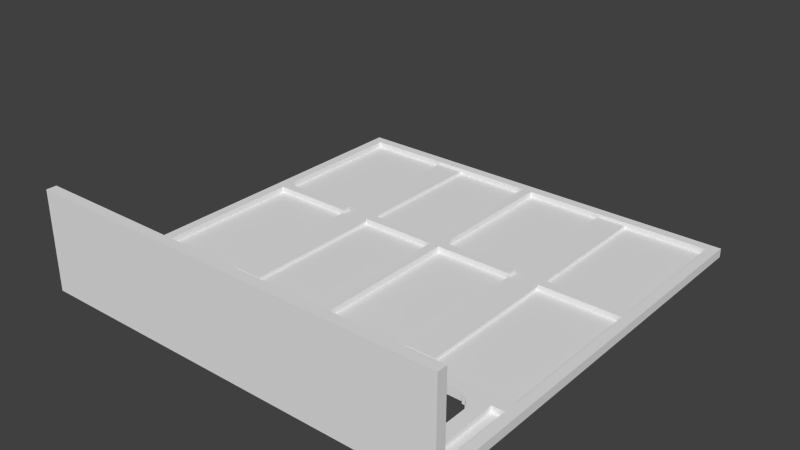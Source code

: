 # Source: battery-door.blend  (saved by Blender 2.72.0; exported with 4.5.12 LTS)
import bpy
from mathutils import Matrix  # noqa: F401  (used for matrix-valued properties, if any)

bpy.ops.wm.read_factory_settings(use_empty=True)
scene = bpy.context.scene
scene.name = 'Scene'

# ---- collections
col_collection_1 = bpy.data.collections.new('Collection 1'); scene.collection.children.link(col_collection_1)

# ---- world
world_world = bpy.data.worlds.new('World'); scene.world = world_world
world_world.color = (0.05088, 0.05088, 0.05088)
world_world.use_sun_shadow = False
world_world.sun_shadow_jitter_overblur = 0.0
world_world.cycles.sampling_method = 'MANUAL'
world_world.cycles.sample_map_resolution = 256

# ---- meshes
me_plane = bpy.data.meshes.new('Plane')
me_plane.from_pydata([(0.0, -3.0, 0.0), (0.0, 81.0, 0.0), (2.0, -1.0, 0.0), (82.0, -1.0, 0.0), (2.0, 79.0, 0.0), (82.0, 79.0, 0.0), (84.0, -3.0, 0.0), (84.0, 81.0, 0.0), (0.0, -5.0, 0.0), (84.0, -5.0, 0.0), (77.0, -1.0, 0.0), (2.0, 14.0, 0.0), (7.0, -1.0, 0.0), (17.0, -1.0, 0.0), (27.0, -1.0, 0.0), (37.0, -1.0, 0.0), (47.0, -1.0, 0.0), (57.0, -1.0, 0.0), (67.0, -1.0, 0.0), (82.0, 14.0, 0.0), (7.0, 4.0, 0.0), (17.0, 4.0, 0.0), (27.0, 4.0, 0.0), (37.0, 4.0, 0.0), (47.0, 4.0, 0.0), (57.0, 4.0, 0.0), (67.0, 4.0, 0.0), (77.0, 4.0, 0.0), (7.0, 6.5, 0.0), (9.5, 4.0, 0.0), (7.0, 11.5, 0.0), (9.5, 14.0, 0.0), (17.0, 6.5, 0.0), (14.5, 4.0, 0.0), (17.0, 11.5, 0.0), (14.5, 14.0, 0.0), (27.0, 6.5, 0.0), (29.5, 4.0, 0.0), (27.0, 11.5, 0.0), (29.5, 14.0, 0.0), (37.0, 6.5, 0.0), (34.5, 4.0, 0.0), (37.0, 11.5, 0.0), (34.5, 14.0, 0.0), (47.0, 6.5, 0.0), (49.5, 4.0, 0.0), (47.0, 11.5, 0.0), (49.5, 14.0, 0.0), (57.0, 6.5, 0.0), (54.5, 4.0, 0.0), (57.0, 11.5, 0.0), (54.5, 14.0, 0.0), (67.0, 6.5, 0.0), (69.5, 4.0, 0.0), (67.0, 11.5, 0.0), (69.5, 14.0, 0.0), (2.0, 16.5, 0.0), (77.0, 6.5, 0.0), (74.5, 4.0, 0.0), (77.0, 11.5, 0.0), (74.5, 14.0, 0.0), (29.5, 4.5, 0.0), (28.5, 5.0, 0.0), (28.5, 4.5, 0.0), (28.0, 5.5, 0.0), (28.0, 5.0, 0.0), (27.5, 6.5, 0.0), (27.5, 5.5, 0.0), (49.5, 4.5, 0.0), (48.5, 5.0, 0.0), (48.5, 4.5, 0.0), (48.0, 5.5, 0.0), (48.0, 5.0, 0.0), (47.5, 6.5, 0.0), (47.5, 5.5, 0.0), (69.5, 4.5, 0.0), (68.5, 5.0, 0.0), (68.5, 4.5, 0.0), (68.0, 5.5, 0.0), (68.0, 5.0, 0.0), (67.5, 6.5, 0.0), (67.5, 5.5, 0.0), (36.5, 12.5, 0.0), (36.5, 11.5, 0.0), (36.0, 13.0, 0.0), (36.0, 12.5, 0.0), (35.5, 13.5, 0.0), (35.5, 13.0, 0.0), (35.0, 13.5, 0.0), (34.5, 13.5, 0.0), (16.5, 6.5, 0.0), (16.5, 5.5, 0.0), (16.0, 5.5, 0.0), (16.0, 5.0, 0.0), (15.5, 5.0, 0.0), (15.5, 4.5, 0.0), (14.5, 4.5, 0.0), (36.5, 6.5, 0.0), (36.5, 5.5, 0.0), (36.0, 5.5, 0.0), (36.0, 5.0, 0.0), (35.5, 5.0, 0.0), (35.5, 4.5, 0.0), (34.5, 4.5, 0.0), (29.5, 13.5, 0.0), (28.5, 13.5, 0.0), (28.5, 13.0, 0.0), (28.0, 13.0, 0.0), (28.0, 12.5, 0.0), (27.5, 12.5, 0.0), (27.5, 11.5, 0.0), (49.5, 13.5, 0.0), (48.5, 13.5, 0.0), (48.5, 13.0, 0.0), (48.0, 13.0, 0.0), (48.0, 12.5, 0.0), (47.5, 12.5, 0.0), (47.5, 11.5, 0.0), (56.5, 6.5, 0.0), (56.5, 5.5, 0.0), (56.0, 5.5, 0.0), (56.0, 5.0, 0.0), (55.5, 5.0, 0.0), (55.5, 4.5, 0.0), (54.5, 4.5, 0.0), (56.5, 12.5, 0.0), (56.5, 11.5, 0.0), (56.0, 13.0, 0.0), (56.0, 12.5, 0.0), (55.5, 13.5, 0.0), (55.5, 13.0, 0.0), (54.5, 13.5, 0.0), (69.5, 13.5, 0.0), (68.5, 13.5, 0.0), (68.5, 13.0, 0.0), (68.0, 13.0, 0.0), (68.0, 12.5, 0.0), (67.5, 12.5, 0.0), (67.5, 11.5, 0.0), (76.5, 6.5, 0.0), (76.5, 5.5, 0.0), (76.0, 5.5, 0.0), (76.0, 5.0, 0.0), (75.5, 5.0, 0.0), (75.5, 4.5, 0.0), (74.5, 4.5, 0.0), (76.5, 12.5, 0.0), (76.5, 11.5, 0.0), (82.0, 16.5, 0.0), (76.0, 13.0, 0.0), (76.0, 12.5, 0.0), (75.5, 13.5, 0.0), (75.5, 13.0, 0.0), (74.5, 13.5, 0.0), (9.5, 13.5, 0.0), (8.5, 13.5, 0.0), (8.5, 13.0, 0.0), (8.0, 13.0, 0.0), (8.0, 12.5, 0.0), (7.5, 12.5, 0.0), (7.5, 11.5, 0.0), (9.5, 4.5, 0.0), (8.5, 5.0, 0.0), (8.5, 4.5, 0.0), (8.0, 5.5, 0.0), (8.0, 5.0, 0.0), (7.5, 6.5, 0.0), (7.5, 5.5, 0.0), (16.5, 12.5, 0.0), (16.5, 11.5, 0.0), (16.0, 13.0, 0.0), (16.0, 12.5, 0.0), (15.5, 13.5, 0.0), (15.5, 13.0, 0.0), (14.5, 13.5, 0.0), (79.5, 14.0, 0.0), (64.5, 14.0, 0.0), (59.5, 14.0, 0.0), (44.5, 14.0, 0.0), (39.5, 14.0, 0.0), (24.5, 14.0, 0.0), (19.5, 14.0, 0.0), (4.5, 14.0, 0.0), (64.5, -1.0, 0.0), (44.5, -1.0, 0.0), (24.5, -1.0, 0.0), (4.5, -1.0, 0.0), (59.5, -1.0, 0.0), (39.5, -1.0, 0.0), (19.5, -1.0, 0.0), (79.5, -1.0, 0.0), (43.0, 79.0, 0.0), (41.0, 79.0, 0.0), (43.0, 16.5, 0.0), (41.0, 16.5, 0.0), (82.0, 48.0, 0.0), (82.0, 50.0, 0.0), (2.0, 50.0, 0.0), (2.0, 48.0, 0.0), (41.0, 48.0, 0.0), (41.0, 50.0, 0.0), (43.0, 48.0, 0.0), (43.0, 50.0, 0.0), (65.0, 79.0, 0.0), (59.0, 79.0, 0.0), (25.0, 79.0, 0.0), (19.0, 79.0, 0.0), (25.0, 19.0, 0.0), (19.0, 19.0, 0.0), (65.0, 19.0, 0.0), (59.0, 19.0, 0.0), (25.0, 48.0, 0.0), (19.0, 48.0, 0.0), (25.0, 50.0, 0.0), (19.0, 50.0, 0.0), (65.0, 48.0, 0.0), (59.0, 48.0, 0.0), (65.0, 50.0, 0.0), (59.0, 50.0, 0.0), (0.0, 81.0, 0.6), (2.0, -1.0, 0.6), (82.0, -1.0, 0.6), (2.0, 79.0, 0.6), (82.0, 79.0, 0.6), (84.0, 81.0, 0.6), (0.0, -5.0, 0.6), (84.0, -5.0, 0.6), (77.0, -1.0, 0.6), (2.0, 14.0, 0.6), (7.0, -1.0, 0.6), (17.0, -1.0, 0.6), (27.0, -1.0, 0.6), (37.0, -1.0, 0.6), (47.0, -1.0, 0.6), (57.0, -1.0, 0.6), (67.0, -1.0, 0.6), (82.0, 14.0, 0.6), (7.0, 4.0, 0.6), (17.0, 4.0, 0.6), (27.0, 4.0, 0.6), (37.0, 4.0, 0.6), (47.0, 4.0, 0.6), (57.0, 4.0, 0.6), (67.0, 4.0, 0.6), (77.0, 4.0, 0.6), (7.0, 6.5, 0.6), (9.5, 4.0, 0.6), (7.0, 11.5, 0.6), (9.5, 14.0, 0.6), (17.0, 6.5, 0.6), (14.5, 4.0, 0.6), (17.0, 11.5, 0.6), (14.5, 14.0, 0.6), (27.0, 6.5, 0.6), (29.5, 4.0, 0.6), (27.0, 11.5, 0.6), (29.5, 14.0, 0.6), (37.0, 6.5, 0.6), (34.5, 4.0, 0.6), (37.0, 11.5, 0.6), (34.5, 14.0, 0.6), (47.0, 6.5, 0.6), (49.5, 4.0, 0.6), (47.0, 11.5, 0.6), (49.5, 14.0, 0.6), (57.0, 6.5, 0.6), (54.5, 4.0, 0.6), (57.0, 11.5, 0.6), (54.5, 14.0, 0.6), (67.0, 6.5, 0.6), (69.5, 4.0, 0.6), (67.0, 11.5, 0.6), (69.5, 14.0, 0.6), (2.0, 16.5, 0.6), (77.0, 6.5, 0.6), (74.5, 4.0, 0.6), (77.0, 11.5, 0.6), (74.5, 14.0, 0.6), (29.5, 4.5, 0.6), (28.5, 5.0, 0.6), (28.5, 4.5, 0.6), (28.0, 5.5, 0.6), (28.0, 5.0, 0.6), (27.5, 6.5, 0.6), (27.5, 5.5, 0.6), (49.5, 4.5, 0.6), (48.5, 5.0, 0.6), (48.5, 4.5, 0.6), (48.0, 5.5, 0.6), (48.0, 5.0, 0.6), (47.5, 6.5, 0.6), (47.5, 5.5, 0.6), (69.5, 4.5, 0.6), (68.5, 5.0, 0.6), (68.5, 4.5, 0.6), (68.0, 5.5, 0.6), (68.0, 5.0, 0.6), (67.5, 6.5, 0.6), (67.5, 5.5, 0.6), (36.5, 12.5, 0.6), (36.5, 11.5, 0.6), (36.0, 13.0, 0.6), (36.0, 12.5, 0.6), (35.5, 13.5, 0.6), (35.5, 13.0, 0.6), (35.0, 13.5, 0.6), (34.5, 13.5, 0.6), (16.5, 6.5, 0.6), (16.5, 5.5, 0.6), (16.0, 5.5, 0.6), (16.0, 5.0, 0.6), (15.5, 5.0, 0.6), (15.5, 4.5, 0.6), (14.5, 4.5, 0.6), (36.5, 6.5, 0.6), (36.5, 5.5, 0.6), (36.0, 5.5, 0.6), (36.0, 5.0, 0.6), (35.5, 5.0, 0.6), (35.5, 4.5, 0.6), (34.5, 4.5, 0.6), (29.5, 13.5, 0.6), (28.5, 13.5, 0.6), (28.5, 13.0, 0.6), (28.0, 13.0, 0.6), (28.0, 12.5, 0.6), (27.5, 12.5, 0.6), (27.5, 11.5, 0.6), (49.5, 13.5, 0.6), (48.5, 13.5, 0.6), (48.5, 13.0, 0.6), (48.0, 13.0, 0.6), (48.0, 12.5, 0.6), (47.5, 12.5, 0.6), (47.5, 11.5, 0.6), (56.5, 6.5, 0.6), (56.5, 5.5, 0.6), (56.0, 5.5, 0.6), (56.0, 5.0, 0.6), (55.5, 5.0, 0.6), (55.5, 4.5, 0.6), (54.5, 4.5, 0.6), (56.5, 12.5, 0.6), (56.5, 11.5, 0.6), (56.0, 13.0, 0.6), (56.0, 12.5, 0.6), (55.5, 13.5, 0.6), (55.5, 13.0, 0.6), (54.5, 13.5, 0.6), (69.5, 13.5, 0.6), (68.5, 13.5, 0.6), (68.5, 13.0, 0.6), (68.0, 13.0, 0.6), (68.0, 12.5, 0.6), (67.5, 12.5, 0.6), (67.5, 11.5, 0.6), (76.5, 6.5, 0.6), (76.5, 5.5, 0.6), (76.0, 5.5, 0.6), (76.0, 5.0, 0.6), (75.5, 5.0, 0.6), (75.5, 4.5, 0.6), (74.5, 4.5, 0.6), (76.5, 12.5, 0.6), (76.5, 11.5, 0.6), (82.0, 16.5, 0.6), (76.0, 13.0, 0.6), (76.0, 12.5, 0.6), (75.5, 13.5, 0.6), (75.5, 13.0, 0.6), (74.5, 13.5, 0.6), (9.5, 13.5, 0.6), (8.5, 13.5, 0.6), (8.5, 13.0, 0.6), (8.0, 13.0, 0.6), (8.0, 12.5, 0.6), (7.5, 12.5, 0.6), (7.5, 11.5, 0.6), (9.5, 4.5, 0.6), (8.5, 5.0, 0.6), (8.5, 4.5, 0.6), (8.0, 5.5, 0.6), (8.0, 5.0, 0.6), (7.5, 6.5, 0.6), (7.5, 5.5, 0.6), (16.5, 12.5, 0.6), (16.5, 11.5, 0.6), (16.0, 13.0, 0.6), (16.0, 12.5, 0.6), (15.5, 13.5, 0.6), (15.5, 13.0, 0.6), (14.5, 13.5, 0.6), (79.5, 14.0, 0.6), (64.5, 14.0, 0.6), (59.5, 14.0, 0.6), (44.5, 14.0, 0.6), (39.5, 14.0, 0.6), (24.5, 14.0, 0.6), (19.5, 14.0, 0.6), (4.5, 14.0, 0.6), (64.5, -1.0, 0.6), (44.5, -1.0, 0.6), (24.5, -1.0, 0.6), (4.5, -1.0, 0.6), (59.5, -1.0, 0.6), (39.5, -1.0, 0.6), (19.5, -1.0, 0.6), (79.5, -1.0, 0.6), (43.0, 79.0, 0.6), (41.0, 79.0, 0.6), (43.0, 16.5, 0.6), (41.0, 16.5, 0.6), (82.0, 48.0, 0.6), (82.0, 50.0, 0.6), (2.0, 50.0, 0.6), (2.0, 48.0, 0.6), (41.0, 48.0, 0.6), (41.0, 50.0, 0.6), (43.0, 48.0, 0.6), (43.0, 50.0, 0.6), (65.0, 79.0, 0.6), (59.0, 79.0, 0.6), (25.0, 79.0, 0.6), (19.0, 79.0, 0.6), (25.0, 19.0, 0.6), (19.0, 19.0, 0.6), (65.0, 19.0, 0.6), (59.0, 19.0, 0.6), (25.0, 48.0, 0.6), (19.0, 48.0, 0.6), (25.0, 50.0, 0.6), (19.0, 50.0, 0.6), (65.0, 48.0, 0.6), (59.0, 48.0, 0.6), (65.0, 50.0, 0.6), (59.0, 50.0, 0.6), (-6.47e-11, 81.0, 1.2), (2.0, -1.0, 1.2), (82.0, -1.0, 1.2), (2.0, 79.0, 1.2), (82.0, 79.0, 1.2), (84.0, 81.0, 1.2), (-6.47e-11, -5.0, 1.2), (84.0, -5.0, 1.2), (77.0, -1.0, 1.2), (2.0, 14.0, 1.2), (7.0, -1.0, 1.2), (17.0, -1.0, 1.2), (27.0, -1.0, 1.2), (37.0, -1.0, 1.2), (47.0, -1.0, 1.2), (57.0, -1.0, 1.2), (67.0, -1.0, 1.2), (82.0, 14.0, 1.2), (7.0, 4.0, 1.2), (17.0, 4.0, 1.2), (27.0, 4.0, 1.2), (37.0, 4.0, 1.2), (47.0, 4.0, 1.2), (57.0, 4.0, 1.2), (67.0, 4.0, 1.2), (77.0, 4.0, 1.2), (7.0, 6.5, 1.2), (9.5, 4.0, 1.2), (7.0, 11.5, 1.2), (9.5, 14.0, 1.2), (17.0, 6.5, 1.2), (14.5, 4.0, 1.2), (17.0, 11.5, 1.2), (14.5, 14.0, 1.2), (27.0, 6.5, 1.2), (29.5, 4.0, 1.2), (27.0, 11.5, 1.2), (29.5, 14.0, 1.2), (37.0, 6.5, 1.2), (34.5, 4.0, 1.2), (37.0, 11.5, 1.2), (34.5, 14.0, 1.2), (47.0, 6.5, 1.2), (49.5, 4.0, 1.2), (47.0, 11.5, 1.2), (49.5, 14.0, 1.2), (57.0, 6.5, 1.2), (54.5, 4.0, 1.2), (57.0, 11.5, 1.2), (54.5, 14.0, 1.2), (67.0, 6.5, 1.2), (69.5, 4.0, 1.2), (67.0, 11.5, 1.2), (69.5, 14.0, 1.2), (2.0, 16.5, 1.2), (77.0, 6.5, 1.2), (74.5, 4.0, 1.2), (77.0, 11.5, 1.2), (74.5, 14.0, 1.2), (29.5, 4.5, 1.2), (28.5, 5.0, 1.2), (28.5, 4.5, 1.2), (28.0, 5.5, 1.2), (28.0, 5.0, 1.2), (27.5, 6.5, 1.2), (27.5, 5.5, 1.2), (49.5, 4.5, 1.2), (48.5, 5.0, 1.2), (48.5, 4.5, 1.2), (48.0, 5.5, 1.2), (48.0, 5.0, 1.2), (47.5, 6.5, 1.2), (47.5, 5.5, 1.2), (69.5, 4.5, 1.2), (68.5, 5.0, 1.2), (68.5, 4.5, 1.2), (68.0, 5.5, 1.2), (68.0, 5.0, 1.2), (67.5, 6.5, 1.2), (67.5, 5.5, 1.2), (36.5, 12.5, 1.2), (36.5, 11.5, 1.2), (36.0, 13.0, 1.2), (36.0, 12.5, 1.2), (35.5, 13.5, 1.2), (35.5, 13.0, 1.2), (35.0, 13.5, 1.2), (34.5, 13.5, 1.2), (16.5, 6.5, 1.2), (16.5, 5.5, 1.2), (16.0, 5.5, 1.2), (16.0, 5.0, 1.2), (15.5, 5.0, 1.2), (15.5, 4.5, 1.2), (14.5, 4.5, 1.2), (36.5, 6.5, 1.2), (36.5, 5.5, 1.2), (36.0, 5.5, 1.2), (36.0, 5.0, 1.2), (35.5, 5.0, 1.2), (35.5, 4.5, 1.2), (34.5, 4.5, 1.2), (29.5, 13.5, 1.2), (28.5, 13.5, 1.2), (28.5, 13.0, 1.2), (28.0, 13.0, 1.2), (28.0, 12.5, 1.2), (27.5, 12.5, 1.2), (27.5, 11.5, 1.2), (49.5, 13.5, 1.2), (48.5, 13.5, 1.2), (48.5, 13.0, 1.2), (48.0, 13.0, 1.2), (48.0, 12.5, 1.2), (47.5, 12.5, 1.2), (47.5, 11.5, 1.2), (56.5, 6.5, 1.2), (56.5, 5.5, 1.2), (56.0, 5.5, 1.2), (56.0, 5.0, 1.2), (55.5, 5.0, 1.2), (55.5, 4.5, 1.2), (54.5, 4.5, 1.2), (56.5, 12.5, 1.2), (56.5, 11.5, 1.2), (56.0, 13.0, 1.2), (56.0, 12.5, 1.2), (55.5, 13.5, 1.2), (55.5, 13.0, 1.2), (54.5, 13.5, 1.2), (69.5, 13.5, 1.2), (68.5, 13.5, 1.2), (68.5, 13.0, 1.2), (68.0, 13.0, 1.2), (68.0, 12.5, 1.2), (67.5, 12.5, 1.2), (67.5, 11.5, 1.2), (76.5, 6.5, 1.2), (76.5, 5.5, 1.2), (76.0, 5.5, 1.2), (76.0, 5.0, 1.2), (75.5, 5.0, 1.2), (75.5, 4.5, 1.2), (74.5, 4.5, 1.2), (76.5, 12.5, 1.2), (76.5, 11.5, 1.2), (82.0, 16.5, 1.2), (76.0, 13.0, 1.2), (76.0, 12.5, 1.2), (75.5, 13.5, 1.2), (75.5, 13.0, 1.2), (74.5, 13.5, 1.2), (9.5, 13.5, 1.2), (8.5, 13.5, 1.2), (8.5, 13.0, 1.2), (8.0, 13.0, 1.2), (8.0, 12.5, 1.2), (7.5, 12.5, 1.2), (7.5, 11.5, 1.2), (9.5, 4.5, 1.2), (8.5, 5.0, 1.2), (8.5, 4.5, 1.2), (8.0, 5.5, 1.2), (8.0, 5.0, 1.2), (7.5, 6.5, 1.2), (7.5, 5.5, 1.2), (16.5, 12.5, 1.2), (16.5, 11.5, 1.2), (16.0, 13.0, 1.2), (16.0, 12.5, 1.2), (15.5, 13.5, 1.2), (15.5, 13.0, 1.2), (14.5, 13.5, 1.2), (79.5, 14.0, 1.2), (64.5, 14.0, 1.2), (59.5, 14.0, 1.2), (44.5, 14.0, 1.2), (39.5, 14.0, 1.2), (24.5, 14.0, 1.2), (19.5, 14.0, 1.2), (4.5, 14.0, 1.2), (64.5, -1.0, 1.2), (44.5, -1.0, 1.2), (24.5, -1.0, 1.2), (4.5, -1.0, 1.2), (59.5, -1.0, 1.2), (39.5, -1.0, 1.2), (19.5, -1.0, 1.2), (79.5, -1.0, 1.2), (43.0, 79.0, 1.2), (41.0, 79.0, 1.2), (43.0, 16.5, 1.2), (41.0, 16.5, 1.2), (82.0, 48.0, 1.2), (82.0, 50.0, 1.2), (2.0, 50.0, 1.2), (2.0, 48.0, 1.2), (41.0, 48.0, 1.2), (41.0, 50.0, 1.2), (43.0, 48.0, 1.2), (43.0, 50.0, 1.2), (65.0, 79.0, 1.2), (59.0, 79.0, 1.2), (25.0, 79.0, 1.2), (19.0, 79.0, 1.2), (25.0, 19.0, 1.2), (19.0, 19.0, 1.2), (65.0, 19.0, 1.2), (59.0, 19.0, 1.2), (25.0, 48.0, 1.2), (19.0, 48.0, 1.2), (25.0, 50.0, 1.2), (19.0, 50.0, 1.2), (65.0, 48.0, 1.2), (59.0, 48.0, 1.2), (65.0, 50.0, 1.2), (59.0, 50.0, 1.2), (-2.103e-10, -3.0, 1.8), (-2.103e-10, 81.0, 1.8), (2.0, -1.0, 1.8), (82.0, -1.0, 1.8), (2.0, 79.0, 1.8), (82.0, 79.0, 1.8), (84.0, -3.0, 1.8), (84.0, 81.0, 1.8), (-2.103e-10, -5.0, 1.8), (84.0, -5.0, 1.8), (77.0, -1.0, 1.8), (2.0, 14.0, 1.8), (7.0, -1.0, 1.8), (17.0, -1.0, 1.8), (27.0, -1.0, 1.8), (37.0, -1.0, 1.8), (47.0, -1.0, 1.8), (57.0, -1.0, 1.8), (67.0, -1.0, 1.8), (82.0, 14.0, 1.8), (7.0, 4.0, 1.8), (17.0, 4.0, 1.8), (27.0, 4.0, 1.8), (37.0, 4.0, 1.8), (47.0, 4.0, 1.8), (57.0, 4.0, 1.8), (67.0, 4.0, 1.8), (77.0, 4.0, 1.8), (7.0, 6.5, 1.8), (9.5, 4.0, 1.8), (7.0, 11.5, 1.8), (9.5, 14.0, 1.8), (17.0, 6.5, 1.8), (14.5, 4.0, 1.8), (17.0, 11.5, 1.8), (14.5, 14.0, 1.8), (27.0, 6.5, 1.8), (29.5, 4.0, 1.8), (27.0, 11.5, 1.8), (29.5, 14.0, 1.8), (37.0, 6.5, 1.8), (34.5, 4.0, 1.8), (37.0, 11.5, 1.8), (34.5, 14.0, 1.8), (47.0, 6.5, 1.8), (49.5, 4.0, 1.8), (47.0, 11.5, 1.8), (49.5, 14.0, 1.8), (57.0, 6.5, 1.8), (54.5, 4.0, 1.8), (57.0, 11.5, 1.8), (54.5, 14.0, 1.8), (67.0, 6.5, 1.8), (69.5, 4.0, 1.8), (67.0, 11.5, 1.8), (69.5, 14.0, 1.8), (2.0, 16.5, 1.8), (77.0, 6.5, 1.8), (74.5, 4.0, 1.8), (77.0, 11.5, 1.8), (74.5, 14.0, 1.8), (29.5, 4.5, 1.8), (28.5, 5.0, 1.8), (28.5, 4.5, 1.8), (28.0, 5.5, 1.8), (28.0, 5.0, 1.8), (27.5, 6.5, 1.8), (27.5, 5.5, 1.8), (49.5, 4.5, 1.8), (48.5, 5.0, 1.8), (48.5, 4.5, 1.8), (48.0, 5.5, 1.8), (48.0, 5.0, 1.8), (47.5, 6.5, 1.8), (47.5, 5.5, 1.8), (69.5, 4.5, 1.8), (68.5, 5.0, 1.8), (68.5, 4.5, 1.8), (68.0, 5.5, 1.8), (68.0, 5.0, 1.8), (67.5, 6.5, 1.8), (67.5, 5.5, 1.8), (36.5, 12.5, 1.8), (36.5, 11.5, 1.8), (36.0, 13.0, 1.8), (36.0, 12.5, 1.8), (35.5, 13.5, 1.8), (35.5, 13.0, 1.8), (35.0, 13.5, 1.8), (34.5, 13.5, 1.8), (16.5, 6.5, 1.8), (16.5, 5.5, 1.8), (16.0, 5.5, 1.8), (16.0, 5.0, 1.8), (15.5, 5.0, 1.8), (15.5, 4.5, 1.8), (14.5, 4.5, 1.8), (36.5, 6.5, 1.8), (36.5, 5.5, 1.8), (36.0, 5.5, 1.8), (36.0, 5.0, 1.8), (35.5, 5.0, 1.8), (35.5, 4.5, 1.8), (34.5, 4.5, 1.8), (29.5, 13.5, 1.8), (28.5, 13.5, 1.8), (28.5, 13.0, 1.8), (28.0, 13.0, 1.8), (28.0, 12.5, 1.8), (27.5, 12.5, 1.8), (27.5, 11.5, 1.8), (49.5, 13.5, 1.8), (48.5, 13.5, 1.8), (48.5, 13.0, 1.8), (48.0, 13.0, 1.8), (48.0, 12.5, 1.8), (47.5, 12.5, 1.8), (47.5, 11.5, 1.8), (56.5, 6.5, 1.8), (56.5, 5.5, 1.8), (56.0, 5.5, 1.8), (56.0, 5.0, 1.8), (55.5, 5.0, 1.8), (55.5, 4.5, 1.8), (54.5, 4.5, 1.8), (56.5, 12.5, 1.8), (56.5, 11.5, 1.8), (56.0, 13.0, 1.8), (56.0, 12.5, 1.8), (55.5, 13.5, 1.8), (55.5, 13.0, 1.8), (54.5, 13.5, 1.8), (69.5, 13.5, 1.8), (68.5, 13.5, 1.8), (68.5, 13.0, 1.8), (68.0, 13.0, 1.8), (68.0, 12.5, 1.8), (67.5, 12.5, 1.8), (67.5, 11.5, 1.8), (76.5, 6.5, 1.8), (76.5, 5.5, 1.8), (76.0, 5.5, 1.8), (76.0, 5.0, 1.8), (75.5, 5.0, 1.8), (75.5, 4.5, 1.8), (74.5, 4.5, 1.8), (76.5, 12.5, 1.8), (76.5, 11.5, 1.8), (82.0, 16.5, 1.8), (76.0, 13.0, 1.8), (76.0, 12.5, 1.8), (75.5, 13.5, 1.8), (75.5, 13.0, 1.8), (74.5, 13.5, 1.8), (9.5, 13.5, 1.8), (8.5, 13.5, 1.8), (8.5, 13.0, 1.8), (8.0, 13.0, 1.8), (8.0, 12.5, 1.8), (7.5, 12.5, 1.8), (7.5, 11.5, 1.8), (9.5, 4.5, 1.8), (8.5, 5.0, 1.8), (8.5, 4.5, 1.8), (8.0, 5.5, 1.8), (8.0, 5.0, 1.8), (7.5, 6.5, 1.8), (7.5, 5.5, 1.8), (16.5, 12.5, 1.8), (16.5, 11.5, 1.8), (16.0, 13.0, 1.8), (16.0, 12.5, 1.8), (15.5, 13.5, 1.8), (15.5, 13.0, 1.8), (14.5, 13.5, 1.8), (79.5, 14.0, 1.8), (64.5, 14.0, 1.8), (59.5, 14.0, 1.8), (44.5, 14.0, 1.8), (39.5, 14.0, 1.8), (24.5, 14.0, 1.8), (19.5, 14.0, 1.8), (4.5, 14.0, 1.8), (64.5, -1.0, 1.8), (44.5, -1.0, 1.8), (24.5, -1.0, 1.8), (4.5, -1.0, 1.8), (59.5, -1.0, 1.8), (39.5, -1.0, 1.8), (19.5, -1.0, 1.8), (79.5, -1.0, 1.8), (43.0, 79.0, 1.8), (41.0, 79.0, 1.8), (43.0, 16.5, 1.8), (41.0, 16.5, 1.8), (82.0, 48.0, 1.8), (82.0, 50.0, 1.8), (2.0, 50.0, 1.8), (2.0, 48.0, 1.8), (41.0, 48.0, 1.8), (41.0, 50.0, 1.8), (43.0, 48.0, 1.8), (43.0, 50.0, 1.8), (65.0, 79.0, 1.8), (19.0, 79.0, 1.8), (25.0, 48.0, 1.8), (19.0, 48.0, 1.8), (25.0, 50.0, 1.8), (19.0, 50.0, 1.8), (65.0, 48.0, 1.8), (59.0, 48.0, 1.8), (65.0, 50.0, 1.8), (59.0, 50.0, 1.8), (-2.103e-10, -3.0, 19.8), (84.0, -3.0, 19.8), (-2.103e-10, -5.0, 19.8), (84.0, -5.0, 19.8)], [], [(204, 191, 192, 205), (8, 0, 6, 9), (0, 2, 186, 12, 13, 189, 185, 14, 15, 188, 184, 16, 17, 187, 183, 18, 10, 190, 3, 6), (0, 1, 4, 197, 198, 56, 11, 2), (7, 6, 3, 19, 148, 195, 196, 5), (14, 22, 37, 41, 23, 15), (179, 178, 184, 188), (16, 24, 45, 49, 25, 17), (177, 176, 183, 187), (18, 26, 53, 58, 27, 10), (3, 190, 175, 19), (182, 186, 2, 11), (12, 20, 29, 33, 21, 13), (181, 180, 185, 189), (204, 218, 202, 191), (192, 200, 213, 205), (148, 193, 201, 216, 210, 209, 215, 195), (217, 196, 195, 215), (56, 198, 212, 208, 207, 211, 199, 194), (7, 5, 203, 206, 4, 1), (215, 209, 210, 216, 218, 204, 205, 213, 211, 207, 208, 212, 214, 206, 203, 217), (199, 211, 213, 200, 192, 191, 202, 218, 216, 201, 193, 148, 19, 175, 190, 10, 27, 58, 145, 144, 143, 142, 141, 140, 139, 57, 59, 147, 146, 150, 149, 152, 151, 153, 60, 55, 132, 133, 134, 135, 136, 137, 138, 54, 52, 80, 81, 78, 79, 76, 77, 75, 53, 26, 18, 183, 176, 177, 187, 17, 25, 49, 124, 123, 122, 121, 120, 119, 118, 48, 50, 126, 125, 128, 127, 130, 129, 131, 51, 47, 111, 112, 113, 114, 115, 116, 117, 46, 44, 73, 74, 71, 72, 69, 70, 68, 45, 24, 16, 184, 178, 179, 188, 15, 23, 41, 103, 102, 101, 100, 99, 98, 97, 40, 42, 83, 82, 85, 84, 87, 86, 88, 89, 43, 39, 104, 105, 106, 107, 108, 109, 110, 38, 36, 66, 67, 64, 65, 62, 63, 61, 37, 22, 14, 185, 180, 181, 189, 13, 21, 33, 96, 95, 94, 93, 92, 91, 90, 32, 34, 169, 168, 171, 170, 173, 172, 174, 35, 31, 154, 155, 156, 157, 158, 159, 160, 30, 28, 166, 167, 164, 165, 162, 163, 161, 29, 20, 12, 186, 182, 11, 56, 194), (212, 198, 197, 214), (4, 206, 214, 197), (5, 196, 217, 203), (421, 422, 409, 408), (326, 325, 542, 543), (349, 272, 489, 566), (373, 372, 589, 590), (399, 403, 620, 616), (231, 232, 240, 258, 254, 239), (396, 405, 401, 395), (233, 234, 242, 266, 262, 241), (394, 404, 400, 393), (235, 227, 244, 275, 270, 243), (221, 236, 392, 407), (399, 228, 220, 403), (229, 230, 238, 250, 246, 237), (398, 406, 402, 397), (421, 408, 419, 435), (409, 422, 430, 417), (365, 412, 432, 426, 427, 433, 418, 410), (282, 281, 498, 499), (273, 411, 416, 428, 424, 425, 429, 415), (300, 259, 476, 517), (324, 323, 540, 541), (348, 346, 563, 565), (222, 414, 431, 423), (223, 420, 434, 413), (160, 159, 376, 377), (99, 100, 317, 316), (48, 118, 335, 265), (65, 64, 281, 282), (144, 145, 362, 361), (85, 82, 299, 302), (170, 171, 388, 387), (38, 110, 327, 255), (136, 135, 352, 353), (53, 75, 292, 270), (155, 154, 371, 372), (101, 102, 319, 318), (33, 29, 246, 250), (119, 120, 337, 336), (67, 66, 283, 284), (87, 84, 301, 304), (172, 173, 390, 389), (111, 47, 264, 328), (44, 46, 263, 261), (138, 137, 354, 355), (77, 76, 293, 294), (157, 156, 373, 374), (103, 41, 258, 320), (121, 122, 339, 338), (61, 63, 280, 278), (146, 147, 364, 363), (88, 86, 303, 305), (35, 174, 391, 252), (113, 112, 329, 330), (47, 51, 268, 264), (133, 132, 349, 350), (79, 78, 295, 296), (159, 158, 375, 376), (40, 97, 314, 257), (28, 30, 247, 245), (123, 124, 341, 340), (62, 65, 282, 279), (149, 150, 367, 366), (89, 88, 305, 306), (169, 34, 251, 386), (115, 114, 331, 332), (135, 134, 351, 352), (81, 80, 297, 298), (30, 160, 377, 247), (98, 99, 316, 315), (31, 35, 252, 248), (64, 67, 284, 281), (125, 126, 343, 342), (151, 152, 369, 368), (90, 91, 308, 307), (171, 168, 385, 388), (117, 116, 333, 334), (50, 48, 265, 267), (137, 136, 353, 354), (75, 77, 294, 292), (29, 161, 378, 246), (100, 101, 318, 317), (127, 128, 345, 344), (66, 36, 253, 283), (60, 153, 370, 277), (92, 93, 310, 309), (173, 170, 387, 390), (112, 111, 328, 329), (58, 53, 270, 275), (76, 79, 296, 293), (54, 138, 355, 271), (163, 162, 379, 380), (102, 103, 320, 319), (34, 32, 249, 251), (129, 130, 347, 346), (45, 68, 285, 262), (147, 59, 276, 364), (94, 95, 312, 311), (174, 172, 389, 391), (114, 113, 330, 331), (139, 140, 357, 356), (78, 81, 298, 295), (165, 164, 381, 382), (104, 39, 256, 321), (41, 37, 254, 258), (51, 131, 348, 268), (70, 69, 286, 287), (150, 146, 363, 367), (96, 33, 250, 313), (116, 115, 332, 333), (52, 54, 271, 269), (141, 142, 359, 358), (80, 52, 269, 297), (167, 166, 383, 384), (106, 105, 322, 323), (126, 50, 267, 343), (72, 71, 288, 289), (152, 149, 366, 369), (32, 90, 307, 249), (46, 117, 334, 263), (55, 60, 277, 272), (143, 144, 361, 360), (82, 83, 300, 299), (161, 163, 380, 378), (36, 38, 255, 253), (108, 107, 324, 325), (128, 125, 342, 345), (74, 73, 290, 291), (7, 1, 219, 224), (153, 151, 368, 370), (91, 92, 309, 308), (118, 119, 336, 335), (145, 58, 275, 362), (84, 85, 302, 301), (162, 165, 382, 379), (110, 109, 326, 327), (39, 43, 260, 256), (130, 127, 344, 347), (68, 70, 287, 285), (154, 31, 248, 371), (93, 94, 311, 310), (120, 121, 338, 337), (59, 57, 274, 276), (57, 139, 356, 274), (86, 87, 304, 303), (164, 167, 384, 381), (105, 104, 321, 322), (131, 129, 346, 348), (69, 72, 289, 286), (156, 155, 372, 373), (95, 96, 313, 312), (122, 123, 340, 339), (37, 61, 278, 254), (140, 141, 358, 357), (43, 89, 306, 260), (166, 28, 245, 383), (107, 106, 323, 324), (42, 40, 257, 259), (8, 9, 226, 225), (132, 55, 272, 349), (71, 74, 291, 288), (158, 157, 374, 375), (97, 98, 315, 314), (124, 49, 266, 341), (63, 62, 279, 280), (142, 143, 360, 359), (83, 42, 259, 300), (168, 169, 386, 385), (109, 108, 325, 326), (49, 45, 262, 266), (134, 133, 350, 351), (73, 44, 261, 290), (457, 449, 668, 676), (614, 619, 838, 833), (497, 496, 715, 716), (477, 523, 742, 696), (539, 538, 757, 758), (647, 645, 858, 860), (649, 651, 637, 640, 648, 646, 642, 641, 645, 647, 639, 638, 652, 650, 644, 643), (564, 561, 780, 783), (441, 436, 654, 660), (302, 299, 516, 519), (414, 222, 439, 631), (284, 283, 500, 501), (407, 392, 609, 624), (237, 246, 463, 454), (375, 374, 591, 592), (351, 350, 567, 568), (430, 422, 639, 647), (255, 327, 544, 472), (304, 301, 518, 521), (278, 280, 497, 495), (404, 394, 611, 621), (245, 247, 464, 462), (377, 376, 593, 594), (353, 352, 569, 570), (423, 431, 648, 640), (328, 264, 481, 545), (305, 303, 520, 522), (418, 433, 650, 635), (279, 282, 499, 496), (405, 396, 613, 622), (248, 252, 469, 465), (372, 371, 588, 589), (355, 354, 571, 572), (330, 329, 546, 547), (306, 305, 522, 523), (435, 419, 636, 652), (281, 284, 501, 498), (406, 398, 615, 623), (250, 238, 455, 467), (374, 373, 590, 591), (223, 413, 630, 440), (350, 349, 566, 567), (332, 331, 548, 549), (307, 308, 525, 524), (415, 429, 646, 632), (283, 253, 470, 500), (392, 236, 453, 609), (251, 249, 466, 468), (376, 375, 592, 593), (220, 228, 445, 437), (352, 351, 568, 569), (334, 333, 550, 551), (309, 310, 527, 526), (431, 414, 631, 648), (262, 285, 502, 479), (394, 393, 610, 611), (247, 377, 594, 464), (354, 353, 570, 571), (227, 235, 452, 444), (329, 328, 545, 546), (222, 423, 640, 439), (311, 312, 529, 528), (287, 286, 503, 504), (396, 395, 612, 613), (246, 378, 595, 463), (239, 254, 471, 456), (271, 355, 572, 488), (331, 330, 547, 548), (420, 223, 440, 637), (313, 250, 467, 530), (398, 397, 614, 615), (289, 288, 505, 506), (380, 379, 596, 597), (253, 255, 472, 470), (356, 357, 574, 573), (333, 332, 549, 550), (249, 307, 524, 466), (400, 404, 621, 617), (291, 290, 507, 508), (382, 381, 598, 599), (256, 260, 477, 473), (230, 229, 446, 447), (358, 359, 576, 575), (263, 334, 551, 480), (425, 424, 641, 642), (308, 309, 526, 525), (401, 405, 622, 618), (285, 287, 504, 502), (258, 240, 457, 475), (384, 383, 600, 601), (360, 361, 578, 577), (335, 336, 553, 552), (427, 426, 643, 644), (310, 311, 528, 527), (286, 289, 506, 503), (402, 406, 623, 619), (259, 257, 474, 476), (378, 380, 597, 595), (232, 231, 448, 449), (362, 275, 492, 579), (337, 338, 555, 554), (312, 313, 530, 529), (288, 291, 508, 505), (403, 220, 437, 620), (379, 382, 599, 596), (274, 356, 573, 491), (339, 340, 557, 556), (428, 416, 633, 645), (314, 315, 532, 531), (290, 261, 478, 507), (241, 262, 479, 458), (381, 384, 601, 598), (234, 233, 450, 451), (357, 358, 575, 574), (341, 266, 483, 558), (417, 430, 647, 634), (316, 317, 534, 533), (270, 292, 509, 487), (261, 263, 480, 478), (383, 245, 462, 600), (359, 360, 577, 576), (265, 335, 552, 482), (318, 319, 536, 535), (294, 293, 510, 511), (264, 268, 485, 481), (385, 386, 603, 602), (236, 221, 438, 453), (361, 362, 579, 578), (336, 337, 554, 553), (432, 412, 629, 649), (320, 258, 475, 537), (296, 295, 512, 513), (266, 242, 459, 483), (387, 388, 605, 604), (273, 415, 632, 490), (338, 339, 556, 555), (413, 434, 651, 630), (257, 314, 531, 474), (298, 297, 514, 515), (267, 265, 482, 484), (389, 390, 607, 606), (229, 237, 454, 446), (363, 364, 581, 580), (340, 341, 558, 557), (315, 316, 533, 532), (292, 294, 511, 509), (408, 409, 626, 625), (252, 391, 608, 469), (228, 399, 616, 445), (366, 367, 584, 583), (342, 343, 560, 559), (422, 421, 638, 639), (317, 318, 535, 534), (293, 296, 513, 510), (365, 410, 627, 582), (243, 270, 487, 460), (386, 251, 468, 603), (238, 230, 447, 455), (368, 369, 586, 585), (344, 345, 562, 561), (434, 420, 637, 651), (319, 320, 537, 536), (295, 298, 515, 512), (411, 273, 490, 628), (388, 385, 602, 605), (269, 271, 488, 486), (277, 370, 587, 494), (231, 239, 456, 448), (346, 347, 564, 563), (224, 219, 436, 441), (421, 435, 652, 638), (321, 256, 473, 538), (416, 411, 628, 633), (297, 269, 486, 514), (390, 387, 604, 607), (272, 277, 494, 489), (364, 276, 493, 581), (240, 232, 449, 457), (268, 348, 565, 485), (221, 407, 624, 438), (426, 432, 649, 643), (323, 322, 539, 540), (410, 418, 635, 627), (299, 300, 517, 516), (391, 389, 606, 608), (275, 244, 461, 492), (367, 363, 580, 584), (233, 241, 458, 450), (343, 267, 484, 560), (433, 427, 644, 650), (325, 324, 541, 542), (419, 408, 625, 636), (301, 302, 519, 518), (276, 274, 491, 493), (393, 400, 617, 610), (242, 234, 451, 459), (369, 366, 583, 586), (225, 226, 443, 442), (345, 342, 559, 562), (424, 428, 645, 641), (327, 326, 543, 544), (303, 304, 521, 520), (409, 417, 634, 626), (254, 278, 495, 471), (395, 401, 618, 612), (235, 243, 460, 452), (370, 368, 585, 587), (347, 344, 561, 564), (429, 425, 642, 646), (322, 321, 538, 539), (260, 306, 523, 477), (412, 365, 582, 629), (280, 279, 496, 497), (397, 402, 619, 614), (244, 227, 444, 461), (371, 248, 465, 588), (659, 653, 866, 867), (653, 659, 656, 843, 663, 671, 836, 840, 670, 669, 837, 841, 668, 667, 838, 842, 666, 665, 839, 655), (653, 655, 664, 709, 851, 850, 657, 654), (660, 658, 849, 848, 801, 672, 656, 659), (864, 862, 848, 849), (660, 654, 657, 857, 856, 658), (852, 847, 709, 664, 835, 839, 665, 673, 682, 814, 816, 815, 818, 817, 820, 819, 681, 683, 813, 812, 811, 810, 809, 808, 807, 684, 688, 827, 825, 826, 823, 824, 821, 822, 687, 685, 743, 744, 745, 746, 747, 748, 749, 686, 674, 666, 842, 834, 833, 838, 667, 675, 690, 714, 716, 715, 718, 717, 720, 719, 689, 691, 763, 762, 761, 760, 759, 758, 757, 692, 696, 742, 741, 739, 740, 737, 738, 735, 736, 695, 693, 750, 751, 752, 753, 754, 755, 756, 694, 676, 668, 841, 832, 831, 837, 669, 677, 698, 721, 723, 722, 725, 724, 727, 726, 697, 699, 770, 769, 768, 767, 766, 765, 764, 700, 704, 784, 782, 783, 780, 781, 778, 779, 703, 701, 771, 772, 773, 774, 775, 776, 777, 702, 678, 670, 840, 830, 829, 836, 671, 679, 706, 728, 730, 729, 732, 731, 734, 733, 705, 707, 791, 790, 789, 788, 787, 786, 785, 708, 713, 806, 804, 805, 802, 803, 799, 800, 712, 710, 792, 793, 794, 795, 796, 797, 798, 711, 680, 663, 843, 828, 672, 801, 846, 854, 863, 865, 855, 844, 845, 853, 860, 858), (859, 861, 850, 851), (588, 465, 684, 807), (438, 624, 843, 656), (565, 563, 782, 784), (541, 540, 759, 760), (517, 476, 695, 736), (631, 439, 657, 850), (499, 498, 717, 718), (616, 620, 839, 835), (450, 458, 677, 669), (590, 589, 808, 809), (566, 489, 708, 785), (543, 542, 761, 762), (519, 516, 735, 738), (501, 500, 719, 720), (624, 609, 828, 843), (459, 451, 670, 678), (592, 591, 810, 811), (568, 567, 786, 787), (442, 443, 662, 661), (472, 544, 763, 691), (521, 518, 737, 740), (635, 650, 863, 854), (621, 611, 830, 840), (495, 497, 716, 714), (594, 593, 812, 813), (452, 460, 679, 671), (570, 569, 788, 789), (545, 481, 700, 764), (652, 636, 855, 865), (522, 520, 739, 741), (622, 613, 832, 841), (496, 499, 718, 715), (589, 588, 807, 808), (461, 444, 663, 680), (572, 571, 790, 791), (547, 546, 765, 766), (632, 646, 859, 851), (523, 522, 741, 742), (623, 615, 834, 842), (498, 501, 720, 717), (591, 590, 809, 810), (454, 463, 682, 673), (567, 566, 785, 786), (549, 548, 767, 768), (648, 631, 850, 861), (524, 525, 744, 743), (500, 470, 689, 719), (609, 453, 672, 828), (462, 464, 683, 681), (593, 592, 811, 812), (569, 568, 787, 788), (551, 550, 769, 770), (439, 640, 857, 657), (526, 527, 746, 745), (479, 502, 721, 698), (611, 610, 829, 830), (465, 469, 688, 684), (464, 594, 813, 683), (571, 570, 789, 790), (546, 545, 764, 765), (637, 440, 658, 856), (528, 529, 748, 747), (504, 503, 722, 723), (613, 612, 831, 832), (467, 455, 674, 686), (463, 595, 814, 682), (488, 572, 791, 707), (548, 547, 766, 767), (530, 467, 686, 749), (506, 505, 724, 725), (615, 614, 833, 834), (468, 466, 685, 687), (597, 596, 815, 816), (440, 630, 849, 658), (573, 574, 793, 792), (550, 549, 768, 769), (466, 524, 743, 685), (508, 507, 726, 727), (617, 621, 840, 836), (456, 471, 690, 675), (599, 598, 817, 818), (437, 445, 664, 655), (575, 576, 795, 794), (480, 551, 770, 699), (646, 648, 861, 859), (525, 526, 745, 744), (502, 504, 723, 721), (618, 622, 841, 837), (470, 472, 691, 689), (601, 600, 819, 820), (444, 452, 671, 663), (577, 578, 797, 796), (552, 553, 772, 771), (645, 633, 852, 858), (527, 528, 747, 746), (503, 506, 725, 722), (619, 623, 842, 838), (473, 477, 696, 692), (595, 597, 816, 814), (579, 492, 711, 798), (554, 555, 774, 773), (634, 647, 860, 853), (529, 530, 749, 748), (505, 508, 727, 724), (620, 437, 655, 839), (475, 457, 676, 694), (596, 599, 818, 815), (491, 573, 792, 710), (556, 557, 776, 775), (651, 649, 862, 864), (531, 532, 751, 750), (507, 478, 697, 726), (476, 474, 693, 695), (598, 601, 820, 817), (447, 446, 665, 666), (574, 575, 794, 793), (558, 483, 702, 777), (649, 629, 848, 862), (533, 534, 753, 752), (487, 509, 728, 706), (458, 479, 698, 677), (600, 462, 681, 819), (576, 577, 796, 795), (482, 552, 771, 701), (630, 651, 864, 849), (535, 536, 755, 754), (511, 510, 729, 730), (602, 603, 822, 821), (478, 480, 699, 697), (578, 579, 798, 797), (449, 448, 667, 668), (553, 554, 773, 772), (640, 637, 856, 857), (537, 475, 694, 756), (513, 512, 731, 732), (604, 605, 824, 823), (481, 485, 704, 700), (490, 632, 851, 709), (555, 556, 775, 774), (474, 531, 750, 693), (625, 626, 845, 844), (515, 514, 733, 734), (606, 607, 826, 825), (483, 459, 678, 702), (451, 450, 669, 670), (580, 581, 800, 799), (557, 558, 777, 776), (532, 533, 752, 751), (582, 627, 846, 801), (509, 511, 730, 728), (484, 482, 701, 703), (469, 608, 827, 688), (583, 584, 803, 802), (559, 560, 779, 778), (534, 535, 754, 753), (510, 513, 732, 729), (628, 490, 709, 847), (460, 487, 706, 679), (603, 468, 687, 822), (453, 438, 656, 672), (585, 586, 805, 804), (561, 562, 781, 780), (536, 537, 756, 755), (512, 515, 734, 731), (633, 628, 847, 852), (486, 488, 707, 705), (605, 602, 821, 824), (494, 587, 806, 713), (563, 564, 783, 782), (538, 473, 692, 757), (514, 486, 705, 733), (627, 635, 854, 846), (489, 494, 713, 708), (607, 604, 823, 826), (446, 454, 673, 665), (581, 493, 712, 800), (485, 565, 784, 704), (540, 539, 758, 759), (516, 517, 736, 735), (636, 625, 844, 855), (492, 461, 680, 711), (608, 606, 825, 827), (445, 616, 835, 664), (584, 580, 799, 803), (443, 226, 9, 6, 7, 224, 441, 660, 659, 867, 869, 662), (560, 484, 703, 779), (542, 541, 760, 761), (518, 519, 738, 737), (626, 634, 853, 845), (493, 491, 710, 712), (610, 617, 836, 829), (455, 447, 666, 674), (586, 583, 802, 805), (562, 559, 778, 781), (650, 652, 865, 863), (544, 543, 762, 763), (520, 521, 740, 739), (629, 582, 801, 848), (471, 495, 714, 690), (612, 618, 837, 831), (448, 456, 675, 667), (587, 585, 804, 806), (868, 869, 867, 866), (661, 662, 869, 868), (1, 0, 8, 225, 442, 661, 868, 866, 653, 654, 436, 219)])
me_plane.use_remesh_preserve_volume = False
me_plane.use_remesh_preserve_attributes = False
me_plane.use_mirror_vertex_groups = False
me_plane.update()

# ---- objects
ob_plane = bpy.data.objects.new('Plane', me_plane)

# ---- transforms, parenting, visibility, modifiers, constraints
ob_plane.location = (0.0, 0.0, 0.0)
ob_plane.lineart.crease_threshold = 0.0

# ---- collection membership
col_collection_1.objects.link(ob_plane)

# ---- scene / render settings (as saved in the file)
scene.frame_start = 1; scene.frame_end = 250; scene.frame_set(1)
scene.render.engine = 'BLENDER_EEVEE_NEXT'
scene.render.resolution_percentage = 50
scene.render.dither_intensity = 0.0
scene.cycles.use_denoising = False
scene.cycles.samples = 10
scene.cycles.sampling_pattern = 'TABULATED_SOBOL'
scene.cycles.light_sampling_threshold = 0.0
scene.cycles.use_adaptive_sampling = False
scene.cycles.use_light_tree = False
scene.cycles.blur_glossy = 0.0
scene.cycles.pixel_filter_type = 'GAUSSIAN'
scene.cycles.sample_clamp_indirect = 0.0
scene.view_settings.view_transform = 'Standard'
bpy.context.view_layer.update()

# ---- added for rendering (the .blend has no active camera and no usable light): camera, sun
cam_auto = bpy.data.cameras.new('AutoCamera')
cam_auto.lens = 50.0
cam_auto.sensor_width = 36.0
cam_auto.clip_end = 1978.33
ob_auto_camera = bpy.data.objects.new('AutoCamera', cam_auto)
scene.collection.objects.link(ob_auto_camera)
ob_auto_camera.location = (154.726, -97.2709, 100.081)
ob_auto_camera.rotation_euler = (1.09748, -7.21219e-08, 0.694738)
scene.camera = ob_auto_camera
light_auto_sun = bpy.data.lights.new('AutoSun', 'SUN')
light_auto_sun.energy = 3.0
light_auto_sun.angle = 0.0523599
ob_auto_sun = bpy.data.objects.new('AutoSun', light_auto_sun)
scene.collection.objects.link(ob_auto_sun)
ob_auto_sun.rotation_euler = (0.872665, 0.174533, 0.523599)
bpy.context.view_layer.update()
